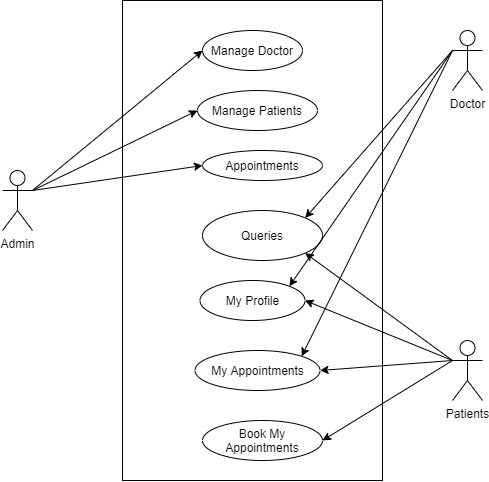

The diagram above was exported from draw.io. Its source (the exported page's mxGraphModel, read from the mxfile embedded in the PNG):
<mxGraphModel dx="1504" dy="705" grid="1" gridSize="10" guides="1" tooltips="1" connect="1" arrows="1" fold="1" page="1" pageScale="1" pageWidth="850" pageHeight="1100" math="0" shadow="0">
  <root>
    <mxCell id="0" />
    <mxCell id="1" parent="0" />
    <mxCell id="lxQMnrUyO-OZulMKhmi9-1" value="" style="rounded=0;whiteSpace=wrap;html=1;" vertex="1" parent="1">
      <mxGeometry x="160" y="90" width="260" height="480" as="geometry" />
    </mxCell>
    <mxCell id="lxQMnrUyO-OZulMKhmi9-2" value="Manage Doctor" style="ellipse;whiteSpace=wrap;html=1;" vertex="1" parent="1">
      <mxGeometry x="240" y="120" width="100" height="40" as="geometry" />
    </mxCell>
    <mxCell id="lxQMnrUyO-OZulMKhmi9-6" value="Admin" style="shape=umlActor;verticalLabelPosition=bottom;verticalAlign=top;html=1;outlineConnect=0;" vertex="1" parent="1">
      <mxGeometry x="40" y="260" width="30" height="60" as="geometry" />
    </mxCell>
    <mxCell id="lxQMnrUyO-OZulMKhmi9-7" value="Doctor" style="shape=umlActor;verticalLabelPosition=bottom;verticalAlign=top;html=1;outlineConnect=0;" vertex="1" parent="1">
      <mxGeometry x="490" y="120" width="30" height="60" as="geometry" />
    </mxCell>
    <mxCell id="lxQMnrUyO-OZulMKhmi9-8" value="Patients" style="shape=umlActor;verticalLabelPosition=bottom;verticalAlign=top;html=1;outlineConnect=0;" vertex="1" parent="1">
      <mxGeometry x="490" y="430" width="30" height="60" as="geometry" />
    </mxCell>
    <mxCell id="lxQMnrUyO-OZulMKhmi9-9" value="Appointments" style="ellipse;whiteSpace=wrap;html=1;" vertex="1" parent="1">
      <mxGeometry x="240" y="240" width="120" height="30" as="geometry" />
    </mxCell>
    <mxCell id="lxQMnrUyO-OZulMKhmi9-10" value="Manage Patients" style="ellipse;whiteSpace=wrap;html=1;" vertex="1" parent="1">
      <mxGeometry x="235" y="180" width="120" height="40" as="geometry" />
    </mxCell>
    <mxCell id="lxQMnrUyO-OZulMKhmi9-11" value="Queries" style="ellipse;whiteSpace=wrap;html=1;" vertex="1" parent="1">
      <mxGeometry x="240" y="300" width="120" height="50" as="geometry" />
    </mxCell>
    <mxCell id="lxQMnrUyO-OZulMKhmi9-12" value="Book My Appointments" style="ellipse;whiteSpace=wrap;html=1;" vertex="1" parent="1">
      <mxGeometry x="240" y="510" width="120" height="40" as="geometry" />
    </mxCell>
    <mxCell id="lxQMnrUyO-OZulMKhmi9-13" value="" style="endArrow=classic;html=1;entryX=1;entryY=0.5;entryDx=0;entryDy=0;exitX=0;exitY=0.3333333333333333;exitDx=0;exitDy=0;exitPerimeter=0;" edge="1" parent="1" source="lxQMnrUyO-OZulMKhmi9-8" target="lxQMnrUyO-OZulMKhmi9-12">
      <mxGeometry width="50" height="50" relative="1" as="geometry">
        <mxPoint x="240" y="320" as="sourcePoint" />
        <mxPoint x="290" y="270" as="targetPoint" />
      </mxGeometry>
    </mxCell>
    <mxCell id="lxQMnrUyO-OZulMKhmi9-15" value="My Appointments" style="ellipse;whiteSpace=wrap;html=1;" vertex="1" parent="1">
      <mxGeometry x="232.5" y="440" width="125" height="40" as="geometry" />
    </mxCell>
    <mxCell id="lxQMnrUyO-OZulMKhmi9-16" value="" style="endArrow=classic;html=1;entryX=1;entryY=0;entryDx=0;entryDy=0;exitX=0;exitY=0.3333333333333333;exitDx=0;exitDy=0;exitPerimeter=0;" edge="1" parent="1" source="lxQMnrUyO-OZulMKhmi9-7" target="lxQMnrUyO-OZulMKhmi9-11">
      <mxGeometry width="50" height="50" relative="1" as="geometry">
        <mxPoint x="240" y="320" as="sourcePoint" />
        <mxPoint x="290" y="270" as="targetPoint" />
      </mxGeometry>
    </mxCell>
    <mxCell id="lxQMnrUyO-OZulMKhmi9-17" value="" style="endArrow=classic;html=1;entryX=1;entryY=0.5;entryDx=0;entryDy=0;" edge="1" parent="1" target="lxQMnrUyO-OZulMKhmi9-15">
      <mxGeometry width="50" height="50" relative="1" as="geometry">
        <mxPoint x="490" y="450" as="sourcePoint" />
        <mxPoint x="361" y="420" as="targetPoint" />
      </mxGeometry>
    </mxCell>
    <mxCell id="lxQMnrUyO-OZulMKhmi9-18" value="My Profile" style="ellipse;whiteSpace=wrap;html=1;" vertex="1" parent="1">
      <mxGeometry x="237.5" y="370" width="105" height="40" as="geometry" />
    </mxCell>
    <mxCell id="lxQMnrUyO-OZulMKhmi9-20" value="" style="endArrow=classic;html=1;entryX=1;entryY=0;entryDx=0;entryDy=0;" edge="1" parent="1" target="lxQMnrUyO-OZulMKhmi9-18">
      <mxGeometry width="50" height="50" relative="1" as="geometry">
        <mxPoint x="490" y="140" as="sourcePoint" />
        <mxPoint x="340" y="270" as="targetPoint" />
      </mxGeometry>
    </mxCell>
    <mxCell id="lxQMnrUyO-OZulMKhmi9-21" value="" style="endArrow=classic;html=1;entryX=1;entryY=0.5;entryDx=0;entryDy=0;" edge="1" parent="1" target="lxQMnrUyO-OZulMKhmi9-18">
      <mxGeometry width="50" height="50" relative="1" as="geometry">
        <mxPoint x="490" y="450" as="sourcePoint" />
        <mxPoint x="340" y="270" as="targetPoint" />
      </mxGeometry>
    </mxCell>
    <mxCell id="lxQMnrUyO-OZulMKhmi9-22" value="" style="endArrow=classic;html=1;entryX=0;entryY=0.5;entryDx=0;entryDy=0;exitX=1;exitY=0.3333333333333333;exitDx=0;exitDy=0;exitPerimeter=0;" edge="1" parent="1" source="lxQMnrUyO-OZulMKhmi9-6" target="lxQMnrUyO-OZulMKhmi9-2">
      <mxGeometry width="50" height="50" relative="1" as="geometry">
        <mxPoint x="290" y="320" as="sourcePoint" />
        <mxPoint x="340" y="270" as="targetPoint" />
      </mxGeometry>
    </mxCell>
    <mxCell id="lxQMnrUyO-OZulMKhmi9-23" value="" style="endArrow=classic;html=1;entryX=0;entryY=0.5;entryDx=0;entryDy=0;exitX=1;exitY=0.3333333333333333;exitDx=0;exitDy=0;exitPerimeter=0;" edge="1" parent="1" source="lxQMnrUyO-OZulMKhmi9-6" target="lxQMnrUyO-OZulMKhmi9-10">
      <mxGeometry width="50" height="50" relative="1" as="geometry">
        <mxPoint x="70" y="290" as="sourcePoint" />
        <mxPoint x="340" y="270" as="targetPoint" />
      </mxGeometry>
    </mxCell>
    <mxCell id="lxQMnrUyO-OZulMKhmi9-24" value="" style="endArrow=classic;html=1;entryX=0;entryY=0.5;entryDx=0;entryDy=0;exitX=1;exitY=0.3333333333333333;exitDx=0;exitDy=0;exitPerimeter=0;" edge="1" parent="1" source="lxQMnrUyO-OZulMKhmi9-6" target="lxQMnrUyO-OZulMKhmi9-9">
      <mxGeometry width="50" height="50" relative="1" as="geometry">
        <mxPoint x="60" y="360" as="sourcePoint" />
        <mxPoint x="110" y="310" as="targetPoint" />
      </mxGeometry>
    </mxCell>
    <mxCell id="lxQMnrUyO-OZulMKhmi9-25" value="" style="endArrow=classic;html=1;entryX=1;entryY=0;entryDx=0;entryDy=0;exitX=0;exitY=0.3333333333333333;exitDx=0;exitDy=0;exitPerimeter=0;" edge="1" parent="1" source="lxQMnrUyO-OZulMKhmi9-7" target="lxQMnrUyO-OZulMKhmi9-15">
      <mxGeometry width="50" height="50" relative="1" as="geometry">
        <mxPoint x="290" y="460" as="sourcePoint" />
        <mxPoint x="340" y="410" as="targetPoint" />
      </mxGeometry>
    </mxCell>
    <mxCell id="lxQMnrUyO-OZulMKhmi9-26" value="" style="endArrow=classic;html=1;exitX=0;exitY=0.3333333333333333;exitDx=0;exitDy=0;exitPerimeter=0;entryX=1;entryY=1;entryDx=0;entryDy=0;" edge="1" parent="1" source="lxQMnrUyO-OZulMKhmi9-8" target="lxQMnrUyO-OZulMKhmi9-11">
      <mxGeometry width="50" height="50" relative="1" as="geometry">
        <mxPoint x="290" y="460" as="sourcePoint" />
        <mxPoint x="360" y="320" as="targetPoint" />
      </mxGeometry>
    </mxCell>
  </root>
</mxGraphModel>